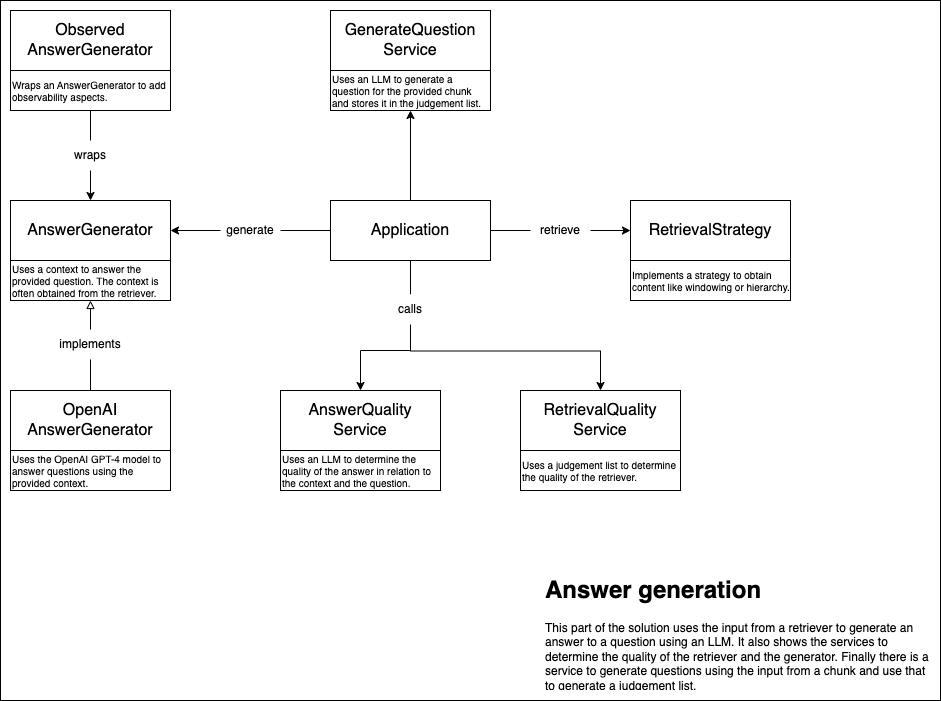

The diagram above was exported from draw.io. Its source (the exported page's mxGraphModel, read from the mxfile embedded in the PNG):
<mxGraphModel dx="2522" dy="1466" grid="1" gridSize="10" guides="1" tooltips="1" connect="1" arrows="1" fold="1" page="1" pageScale="1" pageWidth="1169" pageHeight="827" math="0" shadow="0">
  <root>
    <mxCell id="0" />
    <mxCell id="1" parent="0" />
    <mxCell id="BVk_mq7DOpwQt3wL__Ja-36" value="" style="rounded=0;whiteSpace=wrap;html=1;" vertex="1" parent="1">
      <mxGeometry x="140" y="90" width="940" height="700" as="geometry" />
    </mxCell>
    <mxCell id="7kXgNU0L0zx_-z599FBs-1" value="AnswerGenerator" style="rounded=0;whiteSpace=wrap;html=1;fontSize=16;" parent="1" vertex="1">
      <mxGeometry x="150" y="290" width="160" height="60" as="geometry" />
    </mxCell>
    <mxCell id="7kXgNU0L0zx_-z599FBs-2" value="Uses a context to answer the provided question. The context is often obtained from the retriever." style="rounded=0;whiteSpace=wrap;html=1;fontSize=10;align=left;" parent="1" vertex="1">
      <mxGeometry x="150" y="350" width="160" height="40" as="geometry" />
    </mxCell>
    <mxCell id="BVk_mq7DOpwQt3wL__Ja-1" value="RetrievalStrategy" style="rounded=0;whiteSpace=wrap;html=1;fontSize=16;" vertex="1" parent="1">
      <mxGeometry x="770" y="290" width="160" height="60" as="geometry" />
    </mxCell>
    <mxCell id="BVk_mq7DOpwQt3wL__Ja-2" value="Implements a strategy to obtain content like windowing or hierarchy." style="rounded=0;whiteSpace=wrap;html=1;fontSize=10;align=left;" vertex="1" parent="1">
      <mxGeometry x="770" y="350" width="160" height="40" as="geometry" />
    </mxCell>
    <mxCell id="BVk_mq7DOpwQt3wL__Ja-10" style="edgeStyle=orthogonalEdgeStyle;rounded=0;orthogonalLoop=1;jettySize=auto;html=1;endArrow=block;endFill=0;" edge="1" parent="1" source="BVk_mq7DOpwQt3wL__Ja-12" target="7kXgNU0L0zx_-z599FBs-2">
      <mxGeometry relative="1" as="geometry" />
    </mxCell>
    <mxCell id="BVk_mq7DOpwQt3wL__Ja-3" value="OpenAI&lt;br&gt;AnswerGenerator" style="rounded=0;whiteSpace=wrap;html=1;fontSize=16;" vertex="1" parent="1">
      <mxGeometry x="150" y="480" width="160" height="60" as="geometry" />
    </mxCell>
    <mxCell id="BVk_mq7DOpwQt3wL__Ja-4" value="Uses the OpenAI GPT-4 model to answer questions using the provided context." style="rounded=0;whiteSpace=wrap;html=1;fontSize=10;align=left;" vertex="1" parent="1">
      <mxGeometry x="150" y="540" width="160" height="40" as="geometry" />
    </mxCell>
    <mxCell id="BVk_mq7DOpwQt3wL__Ja-5" value="Observed&lt;br&gt;AnswerGenerator" style="rounded=0;whiteSpace=wrap;html=1;fontSize=16;" vertex="1" parent="1">
      <mxGeometry x="150" y="100" width="160" height="60" as="geometry" />
    </mxCell>
    <mxCell id="BVk_mq7DOpwQt3wL__Ja-7" style="edgeStyle=orthogonalEdgeStyle;rounded=0;orthogonalLoop=1;jettySize=auto;html=1;" edge="1" parent="1" source="BVk_mq7DOpwQt3wL__Ja-9" target="7kXgNU0L0zx_-z599FBs-1">
      <mxGeometry relative="1" as="geometry" />
    </mxCell>
    <mxCell id="BVk_mq7DOpwQt3wL__Ja-6" value="Wraps an AnswerGenerator to add observability aspects." style="rounded=0;whiteSpace=wrap;html=1;fontSize=10;align=left;" vertex="1" parent="1">
      <mxGeometry x="150" y="160" width="160" height="40" as="geometry" />
    </mxCell>
    <mxCell id="BVk_mq7DOpwQt3wL__Ja-8" value="" style="edgeStyle=orthogonalEdgeStyle;rounded=0;orthogonalLoop=1;jettySize=auto;html=1;endArrow=none;endFill=0;" edge="1" parent="1" source="BVk_mq7DOpwQt3wL__Ja-6" target="BVk_mq7DOpwQt3wL__Ja-9">
      <mxGeometry relative="1" as="geometry">
        <mxPoint x="230" y="200" as="sourcePoint" />
        <mxPoint x="230" y="290" as="targetPoint" />
      </mxGeometry>
    </mxCell>
    <mxCell id="BVk_mq7DOpwQt3wL__Ja-9" value="wraps" style="text;html=1;strokeColor=none;fillColor=none;align=center;verticalAlign=middle;whiteSpace=wrap;rounded=0;" vertex="1" parent="1">
      <mxGeometry x="200" y="230" width="60" height="30" as="geometry" />
    </mxCell>
    <mxCell id="BVk_mq7DOpwQt3wL__Ja-11" value="" style="edgeStyle=orthogonalEdgeStyle;rounded=0;orthogonalLoop=1;jettySize=auto;html=1;endArrow=none;endFill=0;" edge="1" parent="1" source="BVk_mq7DOpwQt3wL__Ja-3" target="BVk_mq7DOpwQt3wL__Ja-12">
      <mxGeometry relative="1" as="geometry">
        <mxPoint x="230" y="480" as="sourcePoint" />
        <mxPoint x="230" y="390" as="targetPoint" />
      </mxGeometry>
    </mxCell>
    <mxCell id="BVk_mq7DOpwQt3wL__Ja-12" value="implements" style="text;html=1;strokeColor=none;fillColor=none;align=center;verticalAlign=middle;whiteSpace=wrap;rounded=0;" vertex="1" parent="1">
      <mxGeometry x="200" y="419" width="60" height="30" as="geometry" />
    </mxCell>
    <mxCell id="BVk_mq7DOpwQt3wL__Ja-14" style="edgeStyle=orthogonalEdgeStyle;rounded=0;orthogonalLoop=1;jettySize=auto;html=1;" edge="1" parent="1" source="BVk_mq7DOpwQt3wL__Ja-16" target="BVk_mq7DOpwQt3wL__Ja-1">
      <mxGeometry relative="1" as="geometry" />
    </mxCell>
    <mxCell id="BVk_mq7DOpwQt3wL__Ja-17" style="edgeStyle=orthogonalEdgeStyle;rounded=0;orthogonalLoop=1;jettySize=auto;html=1;" edge="1" parent="1" source="BVk_mq7DOpwQt3wL__Ja-19" target="7kXgNU0L0zx_-z599FBs-1">
      <mxGeometry relative="1" as="geometry" />
    </mxCell>
    <mxCell id="BVk_mq7DOpwQt3wL__Ja-26" style="edgeStyle=orthogonalEdgeStyle;rounded=0;orthogonalLoop=1;jettySize=auto;html=1;" edge="1" parent="1" source="BVk_mq7DOpwQt3wL__Ja-13" target="BVk_mq7DOpwQt3wL__Ja-25">
      <mxGeometry relative="1" as="geometry" />
    </mxCell>
    <mxCell id="BVk_mq7DOpwQt3wL__Ja-27" style="edgeStyle=orthogonalEdgeStyle;rounded=0;orthogonalLoop=1;jettySize=auto;html=1;entryX=0.5;entryY=0;entryDx=0;entryDy=0;" edge="1" parent="1" target="BVk_mq7DOpwQt3wL__Ja-22">
      <mxGeometry relative="1" as="geometry">
        <mxPoint x="550" y="390" as="sourcePoint" />
        <mxPoint x="500" y="529.5" as="targetPoint" />
        <Array as="points">
          <mxPoint x="550" y="440" />
          <mxPoint x="500" y="440" />
        </Array>
      </mxGeometry>
    </mxCell>
    <mxCell id="BVk_mq7DOpwQt3wL__Ja-28" style="edgeStyle=orthogonalEdgeStyle;rounded=0;orthogonalLoop=1;jettySize=auto;html=1;entryX=0.5;entryY=0;entryDx=0;entryDy=0;" edge="1" parent="1" target="BVk_mq7DOpwQt3wL__Ja-20">
      <mxGeometry relative="1" as="geometry">
        <mxPoint x="550" y="430.5" as="sourcePoint" />
        <Array as="points">
          <mxPoint x="550" y="440.5" />
          <mxPoint x="740" y="440.5" />
        </Array>
      </mxGeometry>
    </mxCell>
    <mxCell id="BVk_mq7DOpwQt3wL__Ja-13" value="Application" style="rounded=0;whiteSpace=wrap;html=1;fontSize=16;" vertex="1" parent="1">
      <mxGeometry x="470" y="290" width="160" height="60" as="geometry" />
    </mxCell>
    <mxCell id="BVk_mq7DOpwQt3wL__Ja-15" value="" style="edgeStyle=orthogonalEdgeStyle;rounded=0;orthogonalLoop=1;jettySize=auto;html=1;endArrow=none;endFill=0;" edge="1" parent="1" source="BVk_mq7DOpwQt3wL__Ja-13" target="BVk_mq7DOpwQt3wL__Ja-16">
      <mxGeometry relative="1" as="geometry">
        <mxPoint x="630" y="320" as="sourcePoint" />
        <mxPoint x="770" y="320" as="targetPoint" />
      </mxGeometry>
    </mxCell>
    <mxCell id="BVk_mq7DOpwQt3wL__Ja-16" value="retrieve" style="text;html=1;strokeColor=none;fillColor=none;align=center;verticalAlign=middle;whiteSpace=wrap;rounded=0;" vertex="1" parent="1">
      <mxGeometry x="670" y="305" width="60" height="30" as="geometry" />
    </mxCell>
    <mxCell id="BVk_mq7DOpwQt3wL__Ja-18" value="" style="edgeStyle=orthogonalEdgeStyle;rounded=0;orthogonalLoop=1;jettySize=auto;html=1;endArrow=none;endFill=0;" edge="1" parent="1" source="BVk_mq7DOpwQt3wL__Ja-13" target="BVk_mq7DOpwQt3wL__Ja-19">
      <mxGeometry relative="1" as="geometry">
        <mxPoint x="470" y="320" as="sourcePoint" />
        <mxPoint x="310" y="320" as="targetPoint" />
      </mxGeometry>
    </mxCell>
    <mxCell id="BVk_mq7DOpwQt3wL__Ja-19" value="generate" style="text;html=1;strokeColor=none;fillColor=none;align=center;verticalAlign=middle;whiteSpace=wrap;rounded=0;" vertex="1" parent="1">
      <mxGeometry x="360" y="305" width="60" height="30" as="geometry" />
    </mxCell>
    <mxCell id="BVk_mq7DOpwQt3wL__Ja-20" value="RetrievalQuality&lt;br&gt;Service" style="rounded=0;whiteSpace=wrap;html=1;fontSize=16;" vertex="1" parent="1">
      <mxGeometry x="660" y="480" width="160" height="60" as="geometry" />
    </mxCell>
    <mxCell id="BVk_mq7DOpwQt3wL__Ja-21" value="Uses a judgement list to determine the quality of the retriever." style="rounded=0;whiteSpace=wrap;html=1;fontSize=10;align=left;" vertex="1" parent="1">
      <mxGeometry x="660" y="540" width="160" height="40" as="geometry" />
    </mxCell>
    <mxCell id="BVk_mq7DOpwQt3wL__Ja-22" value="AnswerQuality&lt;br&gt;Service" style="rounded=0;whiteSpace=wrap;html=1;fontSize=16;" vertex="1" parent="1">
      <mxGeometry x="420" y="480" width="160" height="60" as="geometry" />
    </mxCell>
    <mxCell id="BVk_mq7DOpwQt3wL__Ja-23" value="Uses an LLM to determine the quality of the answer in relation to the context and the question." style="rounded=0;whiteSpace=wrap;html=1;fontSize=10;align=left;" vertex="1" parent="1">
      <mxGeometry x="420" y="540" width="160" height="40" as="geometry" />
    </mxCell>
    <mxCell id="BVk_mq7DOpwQt3wL__Ja-24" value="GenerateQuestion&lt;br&gt;Service" style="rounded=0;whiteSpace=wrap;html=1;fontSize=16;" vertex="1" parent="1">
      <mxGeometry x="470" y="100" width="160" height="60" as="geometry" />
    </mxCell>
    <mxCell id="BVk_mq7DOpwQt3wL__Ja-25" value="Uses an LLM to generate a question for the provided chunk and stores it in the judgement list." style="rounded=0;whiteSpace=wrap;html=1;fontSize=10;align=left;" vertex="1" parent="1">
      <mxGeometry x="470" y="160" width="160" height="40" as="geometry" />
    </mxCell>
    <mxCell id="BVk_mq7DOpwQt3wL__Ja-34" value="" style="edgeStyle=orthogonalEdgeStyle;rounded=0;orthogonalLoop=1;jettySize=auto;html=1;entryX=0.5;entryY=0;entryDx=0;entryDy=0;endArrow=none;endFill=0;" edge="1" parent="1" source="BVk_mq7DOpwQt3wL__Ja-13" target="BVk_mq7DOpwQt3wL__Ja-33">
      <mxGeometry relative="1" as="geometry">
        <mxPoint x="550" y="350" as="sourcePoint" />
        <mxPoint x="740" y="449" as="targetPoint" />
        <Array as="points" />
      </mxGeometry>
    </mxCell>
    <mxCell id="BVk_mq7DOpwQt3wL__Ja-33" value="calls" style="text;html=1;strokeColor=none;fillColor=default;align=center;verticalAlign=middle;whiteSpace=wrap;rounded=0;fillStyle=auto;" vertex="1" parent="1">
      <mxGeometry x="520" y="384" width="60" height="30" as="geometry" />
    </mxCell>
    <mxCell id="BVk_mq7DOpwQt3wL__Ja-35" value="&lt;h1&gt;Answer generation&lt;/h1&gt;&lt;p&gt;This part of the solution uses the input from a retriever to generate an answer to a question using an LLM. It also shows the services to determine the quality of the retriever and the generator. Finally there is a service to generate questions using the input from a chunk and use that to generate a judgement list.&lt;/p&gt;" style="text;html=1;strokeColor=none;fillColor=none;spacing=5;spacingTop=-20;whiteSpace=wrap;overflow=hidden;rounded=0;" vertex="1" parent="1">
      <mxGeometry x="680" y="660" width="400" height="120" as="geometry" />
    </mxCell>
  </root>
</mxGraphModel>